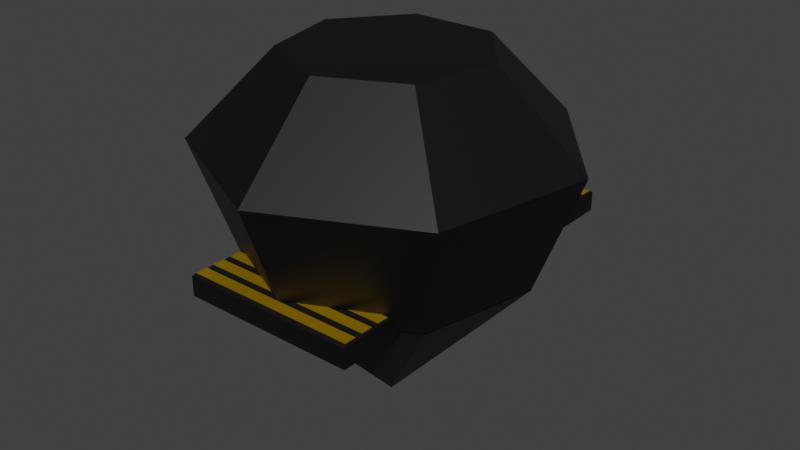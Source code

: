 # Source: Miner.blend  (saved by Blender 5.1.29; exported with 4.5.12 LTS)
import bpy
from mathutils import Matrix  # noqa: F401  (used for matrix-valued properties, if any)

bpy.ops.wm.read_factory_settings(use_empty=True)
scene = bpy.context.scene
scene.name = 'Scene'

# ---- collections
col_collection = bpy.data.collections.new('Collection'); scene.collection.children.link(col_collection)

# ---- materials (node trees are filled in below, after node groups)
mat_material_004 = bpy.data.materials.new('Material.004')
mat_material_002 = bpy.data.materials.new('Material.002')

# ---- material node trees
mat_material_004.use_nodes = True; mat_material_004.node_tree.nodes.clear()
_N = mat_material_004.node_tree.nodes; _L = mat_material_004.node_tree.links
n0 = _N.new('ShaderNodeBsdfPrincipled'); n0.name = 'Principled BSDF'; n0.location = (-200, 100)
n0.inputs[0].default_value = (0.03004, 0.03004, 0.03004, 1.0)
n0.inputs[1].default_value = 0.8727
n1 = _N.new('ShaderNodeOutputMaterial'); n1.name = 'Material Output'; n1.location = (200, 100)
_L.new(n0.outputs[0], n1.inputs[0])
n1.is_active_output = True
mat_material_002.use_nodes = True; mat_material_002.node_tree.nodes.clear()
_N = mat_material_002.node_tree.nodes; _L = mat_material_002.node_tree.links
n0 = _N.new('ShaderNodeBsdfPrincipled'); n0.name = 'Principled BSDF'; n0.location = (-200, 100)
n0.inputs[0].default_value = (0.8, 0.4952, 0.0, 1.0)
n0.inputs[1].default_value = 0.7545
n0.inputs[2].default_value = 0.4227
n1 = _N.new('ShaderNodeOutputMaterial'); n1.name = 'Material Output'; n1.location = (200, 100)
_L.new(n0.outputs[0], n1.inputs[0])
n1.is_active_output = True

# ---- world
world_world = bpy.data.worlds.new('World'); scene.world = world_world
world_world.use_nodes = True; world_world.node_tree.nodes.clear()
_N = world_world.node_tree.nodes; _L = world_world.node_tree.links
n0 = _N.new('ShaderNodeOutputWorld'); n0.name = 'World Output'; n0.location = (200, 100)
n1 = _N.new('ShaderNodeBackground'); n1.name = 'Background'; n1.location = (-200, 100)
n1.inputs[0].default_value = (0.05088, 0.05088, 0.05088, 1.0)
_L.new(n1.outputs[0], n0.inputs[0])
n0.is_active_output = True
world_world.color = (0.05088, 0.05088, 0.05088)
world_world.sun_shadow_jitter_overblur = 0.0

# ---- meshes
me_cone = bpy.data.meshes.new('Cone')
me_cone.from_pydata([(-0.2568, 0.4662, -0.2872), (-0.2568, 0.4662, -0.3683), (-1.525e-09, 0.524, -0.7706), (0.3127, 0.2494, -0.3), (-0.2568, -0.5999, -0.2872), (-0.2568, -0.5999, -0.3683), (0.39, -0.08901, -0.3), (0.2568, 0.4662, -0.2872), (0.2568, 0.4662, -0.3683), (0.4097, 0.3267, -0.7706), (0.2568, -0.5999, -0.2872), (0.2568, -0.5999, -0.3683), (0.3127, 0.2494, -0.3031), (-0.2568, -0.5438, -0.2872), (0.5108, -0.1166, -0.7706), (-0.2568, -0.4877, -0.2872), (-0.39, -0.08901, -0.3), (-0.2568, -0.4316, -0.2872), (0.3899, -0.089, -0.3031), (-0.2568, -0.3755, -0.2872), (-0.3127, 0.2494, -0.3), (-0.2568, -0.3193, -0.2872), (0.1364, -0.3299, -0.6428), (-0.2568, -0.2632, -0.2872), (0.0, 0.0, 0.3), (0.1065, -0.2679, -0.3832), (-0.1364, -0.3299, -0.6428), (-0.1065, -0.2679, -0.3832), (-0.5108, -0.1166, -0.7706), (-0.3899, -0.089, -0.3031), (-0.4097, 0.3267, -0.7706), (-0.3127, 0.2494, -0.3031), (-2.175e-09, 0.2822, -1.119), (0.2207, 0.176, -1.119), (-0.2568, 0.2979, -0.2872), (0.2751, -0.0628, -1.119), (-0.2568, 0.354, -0.2872), (0.1225, -0.2543, -1.119), (-0.2568, 0.4101, -0.2872), (-0.1225, -0.2543, -1.119), (-0.2568, 0.4101, -0.3683), (-0.2751, -0.0628, -1.119), (-0.2568, 0.354, -0.3683), (-0.2207, 0.176, -1.119), (-0.2568, 0.2979, -0.3683), (0.2273, -0.4721, -0.7706), (-0.2273, -0.4721, -0.7706), (0.149, -0.4507, -0.6572), (-0.149, -0.4507, -0.6572), (-0.2568, -0.3193, -0.3683), (-0.2568, -0.3755, -0.3683), (-0.2568, -0.4316, -0.3683), (-0.2568, -0.4877, -0.3683), (-0.2568, -0.5438, -0.3683), (0.2568, 0.4101, -0.2872), (0.2568, 0.354, -0.2872), (0.2568, 0.2979, -0.2872), (0.2568, -0.2632, -0.2872), (0.2568, -0.3193, -0.2872), (0.2568, -0.3755, -0.2872), (0.2568, -0.4316, -0.2872), (0.2568, -0.4877, -0.2872), (0.2568, -0.5438, -0.2872), (0.2568, -0.5438, -0.3683), (0.2568, -0.4877, -0.3683), (0.2568, -0.4316, -0.3683), (0.2568, -0.3755, -0.3683), (0.2568, -0.3193, -0.3683), (0.2568, 0.2979, -0.3683), (0.2568, 0.354, -0.3683), (0.2568, 0.4101, -0.3683), (0.2517, 0.4205, -0.3766), (-0.2517, 0.4205, -0.3766), (-0.2517, 0.4557, -0.3766), (0.2517, 0.4557, -0.3766), (0.2517, -0.5894, -0.3766), (-0.2517, -0.5894, -0.3766), (-0.2517, -0.5542, -0.3766), (0.2517, -0.5542, -0.3766), (0.2517, -0.5333, -0.3766), (-0.2517, -0.5333, -0.3766), (-0.2517, -0.4981, -0.3766), (0.2517, -0.4981, -0.3766), (0.2517, -0.4772, -0.3766), (-0.2517, -0.4772, -0.3766), (-0.2517, -0.442, -0.3766), (0.2517, -0.442, -0.3766), (0.2517, -0.4211, -0.3766), (-0.2517, -0.4211, -0.3766), (-0.2517, -0.3859, -0.3766), (0.2517, -0.3859, -0.3766), (0.2517, -0.365, -0.3766), (-0.2517, -0.365, -0.3766), (-0.2517, -0.3298, -0.3766), (0.2517, -0.3298, -0.3766), (0.2517, -0.3089, -0.3766), (-0.2517, -0.3089, -0.3766), (0.2517, 0.3083, -0.3766), (-0.2517, 0.3083, -0.3766), (-0.2517, 0.3435, -0.3766), (0.2517, 0.3435, -0.3766), (0.2517, 0.3644, -0.3766), (-0.2517, 0.3644, -0.3766), (-0.2517, 0.3996, -0.3766), (0.2517, 0.3996, -0.3766), (0.07787, 0.354, -0.2872), (0.0, 0.3915, -0.2872), (0.2568, 0.2678, -0.2872), (0.2568, 0.2763, -0.3), (0.1944, 0.2979, -0.2872), (0.1965, -0.3193, -0.2872), (0.1699, -0.3527, -0.2872), (0.2412, -0.2632, -0.2872), (0.2568, -0.256, -0.3), (0.2568, -0.2437, -0.2872), (-0.1699, -0.3527, -0.2872), (-0.1965, -0.3193, -0.2872), (-0.2568, -0.2437, -0.2872), (-0.2568, -0.256, -0.3), (-0.2412, -0.2632, -0.2872), (-0.2568, 0.1295, -0.3), (-0.2568, 0.2763, -0.3), (-0.2568, 0.2418, -0.3), (-0.2568, 0.1856, -0.3), (0.2568, 0.1295, -0.3), (0.2568, 0.1856, -0.3), (0.2568, 0.2418, -0.3), (0.2568, -0.2071, -0.3), (-0.2568, -0.2071, -0.3), (-0.2568, -0.151, -0.3), (-0.2568, -0.0949, -0.3), (-0.2568, 0.07343, -0.3), (-0.2568, -0.03879, -0.3), (-0.2568, 0.01732, -0.3), (0.2568, -0.151, -0.3), (0.2568, -0.0949, -0.3), (0.2568, 0.07343, -0.3), (0.2568, -0.03879, -0.3), (0.2568, 0.01732, -0.3), (-0.1944, 0.2979, -0.2872), (-0.2568, 0.2678, -0.2872), (-0.07787, 0.354, -0.2872), (0.01492, 0.4101, -0.3683), (-2.364e-10, 0.4192, -0.3755), (0.1143, 0.3644, -0.3766), (0.1314, 0.354, -0.3683), (0.04119, 0.3996, -0.3766), (0.2308, 0.3083, -0.3766), (0.2568, 0.2763, -0.3031), (0.2554, 0.2949, -0.3707), (0.2568, 0.2936, -0.3683), (0.248, 0.2979, -0.3683), (0.1577, 0.3435, -0.3766), (0.2262, -0.3193, -0.3683), (0.2371, -0.3089, -0.3766), (0.2568, -0.281, -0.3683), (0.2568, -0.256, -0.3031), (0.2568, -0.2632, -0.322), (0.2517, -0.2905, -0.3766), (0.1811, -0.3761, -0.3688), (0.1923, -0.365, -0.3766), (0.1814, -0.3755, -0.3683), (0.2204, -0.3298, -0.3766), (-0.1814, -0.3755, -0.3683), (-0.1811, -0.3761, -0.3688), (-0.2204, -0.3298, -0.3766), (-0.1923, -0.365, -0.3766), (-0.2371, -0.3089, -0.3766), (-0.2517, -0.2905, -0.3766), (-0.2568, -0.256, -0.3031), (-0.2568, -0.2632, -0.322), (-0.2568, -0.281, -0.3683), (-0.2262, -0.3193, -0.3683), (0.2568, -0.2071, -0.3031), (0.2568, -0.151, -0.3031), (0.2568, -0.0949, -0.3031), (0.2568, -0.03879, -0.3031), (-0.2568, 0.2763, -0.3031), (-0.2568, -0.2071, -0.3031), (-0.2568, -0.03879, -0.3031), (-0.2568, -0.151, -0.3031), (-0.2568, -0.0949, -0.3031), (0.2568, 0.01732, -0.3031), (0.2568, 0.07343, -0.3031), (0.2568, 0.1295, -0.3031), (-0.2568, 0.01732, -0.3031), (-0.2568, 0.07343, -0.3031), (-0.2568, 0.1295, -0.3031), (-0.2568, 0.1856, -0.3031), (0.2568, 0.2418, -0.3031), (0.2568, 0.1856, -0.3031), (-0.2568, 0.2418, -0.3031), (-0.2568, 0.2936, -0.3683), (-0.248, 0.2979, -0.3683), (-0.2554, 0.2949, -0.3707), (-0.1577, 0.3435, -0.3766), (-0.1143, 0.3644, -0.3766), (-0.1314, 0.354, -0.3683), (-0.2308, 0.3083, -0.3766), (-0.01492, 0.4101, -0.3683), (-0.04119, 0.3996, -0.3766), (0.1164, -0.3831, -0.3744), (-0.1164, -0.3831, -0.3744), (0.1154, -0.3769, -0.3694), (0.1149, -0.365, -0.3766), (0.1114, -0.3284, -0.3755), (0.1117, -0.3298, -0.3766), (0.1151, -0.3735, -0.3699), (-0.1154, -0.3769, -0.3694), (-0.1151, -0.3735, -0.3699), (-0.1114, -0.3284, -0.3755), (-0.1149, -0.365, -0.3766), (-0.1117, -0.3298, -0.3766)], [], [(106, 24, 3, 108, 107, 109, 105), (24, 6, 3), (113, 6, 24, 111, 110, 112, 114), (111, 24, 115), (115, 24, 16, 118, 117, 119, 116), (3, 6, 113, 127, 134, 135, 137, 138, 136, 124, 125, 126, 108), (16, 20, 121, 122, 123, 120, 131, 133, 132, 130, 129, 128, 118), (24, 20, 16), (20, 24, 106, 141, 139, 140, 121), (148, 12, 9, 2, 143, 142, 146, 144, 145, 152, 147, 151, 149, 150), (9, 12, 18, 14), (161, 159, 45, 14, 18, 156, 157, 155, 158, 154, 153, 162, 160), (22, 25, 27, 26), (166, 165, 172, 167, 168, 171, 170, 169, 29, 28, 46, 164, 163), (156, 18, 12, 148, 189, 190, 184, 183, 182, 176, 175, 174, 173), (31, 29, 169, 178, 180, 181, 179, 185, 186, 187, 188, 191, 177), (28, 29, 31, 30), (143, 2, 30, 31, 177, 192, 194, 193, 198, 195, 197, 196, 200, 199), (9, 14, 35, 33), (41, 43, 32, 33, 35, 37, 39), (46, 28, 41, 39), (2, 9, 33, 32), (14, 45, 37, 35), (28, 30, 43, 41), (45, 46, 39, 37), (30, 2, 32, 43), (47, 45, 159, 201), (47, 48, 46, 45), (164, 46, 48, 202), (205, 25, 22, 47, 201, 203, 207, 204, 206), (22, 26, 48, 47), (207, 203, 208, 209), (210, 27, 25, 205), (209, 208, 202, 48, 26, 27, 210, 212, 211), (13, 53, 5, 4), (4, 5, 11, 10), (54, 70, 8, 7), (7, 8, 1, 0), (38, 54, 7, 0), (71, 72, 73, 74), (75, 76, 77, 78), (79, 80, 81, 82), (83, 84, 85, 86), (87, 88, 89, 90), (166, 92, 93, 165), (162, 94, 91, 160), (212, 206, 204, 211), (168, 167, 96), (95, 154, 158), (99, 195, 198, 98), (152, 100, 97, 147), (103, 200, 196, 102), (146, 104, 101, 144), (4, 10, 62, 13), (13, 62, 61, 15), (15, 61, 60, 17), (17, 60, 59, 19), (21, 19, 59, 58, 110, 111, 115, 116), (110, 58, 57, 112), (23, 21, 116, 119), (112, 57, 114), (117, 23, 119), (107, 56, 109), (34, 140, 139), (56, 55, 105, 109), (36, 34, 139, 141), (55, 54, 38, 36, 141, 106, 105), (10, 11, 63, 62), (62, 63, 64, 61), (61, 64, 65, 60), (60, 65, 66, 59), (59, 66, 67, 58), (157, 57, 58, 67, 155), (173, 127, 113, 114, 57, 157, 156), (174, 134, 127, 173), (175, 135, 134, 174), (176, 137, 135, 175), (182, 138, 137, 176), (183, 136, 138, 182), (184, 124, 136, 183), (190, 125, 124, 184), (189, 126, 125, 190), (150, 68, 56, 107, 108, 126, 189, 148), (56, 68, 69, 55), (55, 69, 70, 54), (0, 1, 40, 38), (38, 40, 42, 36), (36, 42, 44, 34), (191, 122, 121, 140, 34, 44, 192, 177), (123, 122, 191, 188), (120, 123, 188, 187), (131, 120, 187, 186), (133, 131, 186, 185), (132, 133, 185, 179), (130, 132, 179, 181), (129, 130, 181, 180), (128, 129, 180, 178), (23, 117, 118, 128, 178, 169, 170), (49, 21, 23, 170, 171), (21, 49, 50, 19), (19, 50, 51, 17), (17, 51, 52, 15), (15, 52, 53, 13), (72, 71, 70, 142, 143, 199, 40), (40, 1, 73, 72), (1, 8, 74, 73), (8, 70, 71, 74), (11, 5, 76, 75), (5, 53, 77, 76), (53, 63, 78, 77), (63, 11, 75, 78), (63, 53, 80, 79), (53, 52, 81, 80), (52, 64, 82, 81), (64, 63, 79, 82), (64, 52, 84, 83), (52, 51, 85, 84), (51, 65, 86, 85), (65, 64, 83, 86), (65, 51, 88, 87), (51, 50, 89, 88), (201, 159, 161, 66, 90, 89, 50, 163, 164, 202, 208, 203), (66, 65, 87, 90), (163, 50, 92, 166), (91, 66, 161, 160), (211, 204, 207, 209), (50, 49, 93, 92), (94, 162, 153, 67), (165, 93, 49, 172), (205, 206, 212, 210), (67, 66, 91, 94), (172, 49, 96, 167), (67, 153, 154, 95), (168, 96, 49, 171), (155, 67, 95, 158), (192, 44, 194), (149, 151, 68), (44, 193, 194), (149, 68, 150), (98, 198, 193, 44), (147, 97, 68, 151), (44, 42, 99, 98), (145, 69, 100, 152), (42, 197, 195, 99), (69, 68, 97, 100), (102, 196, 197, 42), (144, 101, 69, 145), (42, 40, 103, 102), (142, 70, 104, 146), (40, 199, 200, 103), (70, 69, 101, 104)])
me_cone.polygons.foreach_set('material_index', [0, 0, 0, 0, 0, 0, 0, 0, 0, 0, 0, 0, 0, 0, 0, 0, 0, 0, 0, 0, 0, 0, 0, 0, 0, 0, 0, 0, 0, 0, 0, 0, 1, 0, 0, 0, 0, 0, 0, 1, 1, 1, 1, 1, 1, 1, 0, 1, 1, 1, 1, 1, 1, 0, 0, 0, 0, 0, 0, 0, 0, 0, 0, 0, 0, 0, 0, 0, 0, 0, 0, 0, 0, 0, 0, 0, 0, 0, 0, 0, 0, 0, 0, 0, 0, 0, 0, 0, 0, 0, 0, 0, 0, 0, 0, 0, 0, 0, 0, 0, 0, 0, 0, 0, 0, 0, 0, 0, 0, 0, 0, 0, 0, 0, 0, 0, 0, 0, 0, 0, 0, 0, 0, 0, 0, 0, 0, 0, 0, 0, 0, 0, 0, 0, 0, 0, 0, 0, 0, 0, 0, 0, 0, 0, 0, 0, 0, 0, 0, 0, 0])
_uv = me_cone.uv_layers.new(name='UVMap')
_uv.uv.foreach_set('vector', [0.25, 0.4849, 0.25, 0.25, 0.4376, 0.3996, 0.4041, 0.4158, 0.4041, 0.4107, 0.3666, 0.4287, 0.2967, 0.4624, 0.25, 0.25, 0.484, 0.1966, 0.4376, 0.3996, 0.4041, 0.09638, 0.484, 0.1966, 0.25, 0.25, 0.3519, 0.03838, 0.3679, 0.0584, 0.3947, 0.09206, 0.4041, 0.1038, 0.3519, 0.03838, 0.25, 0.25, 0.1481, 0.03838, 0.1481, 0.03838, 0.25, 0.25, 0.01602, 0.1966, 0.09594, 0.09638, 0.09594, 0.1038, 0.1053, 0.09206, 0.1321, 0.0584, 0.9376, 0.3996, 0.984, 0.1966, 0.9041, 0.09638, 0.9041, 0.1257, 0.9041, 0.1594, 0.9041, 0.1931, 0.9041, 0.2267, 0.9041, 0.2604, 0.9041, 0.2941, 0.9041, 0.3277, 0.9041, 0.3614, 0.9041, 0.3951, 0.9041, 0.4158, 0.516, 0.1966, 0.5624, 0.3996, 0.5959, 0.4158, 0.5959, 0.3951, 0.5959, 0.3614, 0.5959, 0.3277, 0.5959, 0.2941, 0.5959, 0.2604, 0.5959, 0.2267, 0.5959, 0.1931, 0.5959, 0.1594, 0.5959, 0.1257, 0.5959, 0.09638, 0.25, 0.25, 0.06236, 0.3996, 0.01602, 0.1966, 0.06236, 0.3996, 0.25, 0.25, 0.25, 0.4849, 0.2033, 0.4624, 0.1334, 0.4287, 0.09594, 0.4107, 0.09594, 0.4158, 0.8827, 1.0, 0.8571, 1.0, 0.8571, 0.5, 1.0, 0.5, 1.0, 0.9225, 0.9938, 0.9302, 0.9826, 0.9213, 0.9506, 0.9213, 0.9427, 0.9302, 0.9313, 0.9213, 0.899, 0.9213, 0.8909, 0.9302, 0.8878, 0.9277, 0.887, 0.9302, 0.8571, 0.5, 0.8571, 1.0, 0.7143, 1.0, 0.7143, 0.5, 0.5717, 0.9302, 0.5714, 0.9297, 0.5714, 0.5, 0.7143, 0.5, 0.7143, 1.0, 0.6264, 1.0, 0.6241, 0.9797, 0.619, 0.9302, 0.6149, 0.9213, 0.6055, 0.9213, 0.5994, 0.9302, 0.595, 0.9213, 0.5776, 0.9213, 0.5448, 0.6112, 0.5417, 0.8888, 0.4583, 0.8888, 0.4552, 0.6112, 0.4224, 0.9213, 0.405, 0.9213, 0.4006, 0.9302, 0.3945, 0.9213, 0.3851, 0.9213, 0.381, 0.9302, 0.3759, 0.9797, 0.3736, 1.0, 0.2857, 1.0, 0.2857, 0.5, 0.4286, 0.5, 0.4286, 0.9297, 0.4283, 0.9302, 0.4041, 0.0964, 0.484, 0.1966, 0.4376, 0.3996, 0.4041, 0.4158, 0.4041, 0.3951, 0.4041, 0.3614, 0.4041, 0.3277, 0.4041, 0.2941, 0.4041, 0.2604, 0.4041, 0.2267, 0.4041, 0.1931, 0.4041, 0.1594, 0.4041, 0.1257, 0.06236, 0.3996, 0.01602, 0.1966, 0.09592, 0.0964, 0.09592, 0.1257, 0.09592, 0.1594, 0.09592, 0.1931, 0.09592, 0.2267, 0.09592, 0.2604, 0.09592, 0.2941, 0.09592, 0.3277, 0.09592, 0.3614, 0.09592, 0.3951, 0.09592, 0.4158, 0.2857, 0.5, 0.2857, 1.0, 0.1429, 1.0, 0.1429, 0.5, 2.98e-08, 0.9225, 2.98e-08, 0.5, 0.1429, 0.5, 0.1429, 1.0, 0.1173, 1.0, 0.113, 0.9302, 0.1122, 0.9277, 0.1091, 0.9302, 0.101, 0.9213, 0.06865, 0.9213, 0.05733, 0.9302, 0.04942, 0.9213, 0.01741, 0.9213, 0.006244, 0.9302, 0.8571, 0.5, 0.7143, 0.5, 0.7143, 0.5, 0.8571, 0.5, 0.516, 0.1966, 0.5624, 0.3996, 0.75, 0.49, 0.9376, 0.3996, 0.984, 0.1966, 0.8541, 0.03377, 0.6459, 0.03377, 0.4286, 0.5, 0.2857, 0.5, 0.2857, 0.5, 0.4286, 0.5, 1.0, 0.5, 0.8571, 0.5, 0.8571, 0.5, 1.0, 0.5, 0.7143, 0.5, 0.5714, 0.5, 0.5714, 0.5, 0.7143, 0.5, 0.2857, 0.5, 0.1429, 0.5, 0.1429, 0.5, 0.2857, 0.5, 0.5714, 0.5, 0.4286, 0.5, 0.4286, 0.5, 0.5714, 0.5, 0.1429, 0.5, 2.98e-08, 0.5, 2.98e-08, 0.5, 0.1429, 0.5, 0.5487, 0.5958, 0.5714, 0.5, 0.5714, 0.9297, 0.5457, 0.8983, 0.5487, 0.5958, 0.4513, 0.5958, 0.4286, 0.5, 0.5714, 0.5, 0.4286, 0.9297, 0.4286, 0.5, 0.4513, 0.5958, 0.4543, 0.8983, 0.5438, 0.897, 0.5417, 0.8888, 0.5448, 0.6112, 0.5487, 0.5958, 0.5457, 0.8983, 0.5454, 0.9035, 0.5453, 0.9031, 0.545, 0.8959, 0.5438, 0.8959, 0.5448, 0.6112, 0.4552, 0.6112, 0.4513, 0.5958, 0.5487, 0.5958, 0.5453, 0.9031, 0.5454, 0.9035, 0.4546, 0.9035, 0.4547, 0.9031, 0.4562, 0.897, 0.4583, 0.8888, 0.5417, 0.8888, 0.5438, 0.897, 0.4547, 0.9031, 0.4546, 0.9035, 0.4543, 0.8983, 0.4513, 0.5958, 0.4552, 0.6112, 0.4583, 0.8888, 0.4562, 0.897, 0.4562, 0.8959, 0.455, 0.8959, 0.375, 0.2368, 0.625, 0.2368, 0.625, 0.25, 0.375, 0.25, 0.375, 0.25, 0.625, 0.25, 0.625, 0.5, 0.375, 0.5, 0.375, 0.7368, 0.625, 0.7368, 0.625, 0.75, 0.375, 0.75, 0.375, 0.75, 0.625, 0.75, 0.625, 1.0, 0.375, 1.0, 0.125, 0.7368, 0.375, 0.7368, 0.375, 0.75, 0.125, 0.75, 0.6275, 0.7393, 0.8725, 0.7393, 0.8725, 0.7475, 0.6275, 0.7475, 0.6275, 0.5025, 0.8725, 0.5025, 0.8725, 0.5107, 0.6275, 0.5107, 0.6275, 0.5156, 0.8725, 0.5156, 0.8725, 0.5239, 0.6275, 0.5239, 0.6275, 0.5288, 0.8725, 0.5288, 0.8725, 0.537, 0.6275, 0.537, 0.6275, 0.5419, 0.8725, 0.5419, 0.8725, 0.5502, 0.6275, 0.5502, 0.8436, 0.5551, 0.8725, 0.5551, 0.8725, 0.5633, 0.8573, 0.5633, 0.6427, 0.5633, 0.6275, 0.5633, 0.6275, 0.5551, 0.6564, 0.5551, 0.8044, 0.5633, 0.6956, 0.5633, 0.694, 0.5551, 0.806, 0.5551, 0.8725, 0.5726, 0.8654, 0.5682, 0.8725, 0.5682, 0.6275, 0.5682, 0.6346, 0.5682, 0.6275, 0.5726, 0.8725, 0.7212, 0.8268, 0.7212, 0.8624, 0.713, 0.8725, 0.713, 0.6732, 0.7212, 0.6275, 0.7212, 0.6275, 0.713, 0.6376, 0.713, 0.8725, 0.7344, 0.7701, 0.7344, 0.8056, 0.7261, 0.8725, 0.7261, 0.7299, 0.7344, 0.6275, 0.7344, 0.6275, 0.7261, 0.6944, 0.7261, 0.125, 0.5, 0.375, 0.5, 0.375, 0.5132, 0.125, 0.5132, 0.125, 0.5132, 0.375, 0.5132, 0.375, 0.5263, 0.125, 0.5263, 0.125, 0.5263, 0.375, 0.5263, 0.375, 0.5395, 0.125, 0.5395, 0.125, 0.5395, 0.375, 0.5395, 0.375, 0.5526, 0.125, 0.5526, 0.125, 0.5658, 0.125, 0.5526, 0.375, 0.5526, 0.375, 0.5658, 0.3456, 0.5658, 0.3327, 0.558, 0.1673, 0.558, 0.1544, 0.5658, 0.3456, 0.5658, 0.375, 0.5658, 0.375, 0.5789, 0.3674, 0.5789, 0.125, 0.5789, 0.125, 0.5658, 0.1544, 0.5658, 0.1326, 0.5789, 0.3674, 0.5789, 0.375, 0.5789, 0.375, 0.5835, 0.125, 0.5835, 0.125, 0.5789, 0.1326, 0.5789, 0.375, 0.7035, 0.375, 0.7105, 0.3446, 0.7105, 0.125, 0.7105, 0.125, 0.7035, 0.1554, 0.7105, 0.375, 0.7105, 0.375, 0.7237, 0.2879, 0.7237, 0.3446, 0.7105, 0.125, 0.7237, 0.125, 0.7105, 0.1554, 0.7105, 0.2121, 0.7237, 0.375, 0.7237, 0.375, 0.7368, 0.125, 0.7368, 0.125, 0.7237, 0.2121, 0.7237, 0.25, 0.7325, 0.2879, 0.7237, 0.375, 0.5, 0.625, 0.5, 0.625, 0.5132, 0.375, 0.5132, 0.375, 0.5132, 0.625, 0.5132, 0.625, 0.5263, 0.375, 0.5263, 0.375, 0.5263, 0.625, 0.5263, 0.625, 0.5395, 0.375, 0.5395, 0.375, 0.5395, 0.625, 0.5395, 0.625, 0.5526, 0.375, 0.5526, 0.375, 0.5526, 0.625, 0.5526, 0.625, 0.5658, 0.375, 0.5658, 0.4822, 0.5789, 0.375, 0.5789, 0.375, 0.5658, 0.625, 0.5658, 0.625, 0.5748, 0.4238, 0.5921, 0.4144, 0.5921, 0.4144, 0.5806, 0.375, 0.5835, 0.375, 0.5789, 0.4822, 0.5789, 0.4238, 0.5807, 0.4238, 0.6053, 0.4144, 0.6053, 0.4144, 0.5921, 0.4238, 0.5921, 0.4238, 0.6184, 0.4144, 0.6184, 0.4144, 0.6053, 0.4238, 0.6053, 0.4238, 0.6316, 0.4144, 0.6316, 0.4144, 0.6184, 0.4238, 0.6184, 0.4238, 0.6447, 0.4144, 0.6447, 0.4144, 0.6316, 0.4238, 0.6316, 0.4238, 0.6579, 0.4144, 0.6579, 0.4144, 0.6447, 0.4238, 0.6447, 0.4238, 0.6711, 0.4144, 0.6711, 0.4144, 0.6579, 0.4238, 0.6579, 0.4238, 0.6842, 0.4144, 0.6842, 0.4144, 0.6711, 0.4238, 0.6711, 0.4238, 0.6974, 0.4144, 0.6974, 0.4144, 0.6842, 0.4238, 0.6842, 0.625, 0.7095, 0.625, 0.7105, 0.375, 0.7105, 0.375, 0.7035, 0.4144, 0.7055, 0.4144, 0.6974, 0.4238, 0.6974, 0.4238, 0.7055, 0.375, 0.7105, 0.625, 0.7105, 0.625, 0.7237, 0.375, 0.7237, 0.375, 0.7237, 0.625, 0.7237, 0.625, 0.7368, 0.375, 0.7368, 0.375, 0.0, 0.625, 0.0, 0.625, 0.01316, 0.375, 0.01316, 0.375, 0.01316, 0.625, 0.01316, 0.625, 0.02632, 0.375, 0.02632, 0.375, 0.02632, 0.625, 0.02632, 0.625, 0.03947, 0.375, 0.03947, 0.4238, 0.05263, 0.4144, 0.05263, 0.4144, 0.04452, 0.375, 0.04652, 0.375, 0.03947, 0.625, 0.03947, 0.625, 0.04047, 0.4238, 0.04453, 0.4144, 0.06579, 0.4144, 0.05263, 0.4238, 0.05263, 0.4238, 0.06579, 0.4144, 0.07895, 0.4144, 0.06579, 0.4238, 0.06579, 0.4238, 0.07895, 0.4144, 0.09211, 0.4144, 0.07895, 0.4238, 0.07895, 0.4238, 0.09211, 0.4144, 0.1053, 0.4144, 0.09211, 0.4238, 0.09211, 0.4238, 0.1053, 0.4144, 0.1184, 0.4144, 0.1053, 0.4238, 0.1053, 0.4238, 0.1184, 0.4144, 0.1316, 0.4144, 0.1184, 0.4238, 0.1184, 0.4238, 0.1316, 0.4144, 0.1447, 0.4144, 0.1316, 0.4238, 0.1316, 0.4238, 0.1447, 0.4144, 0.1579, 0.4144, 0.1447, 0.4238, 0.1447, 0.4238, 0.1579, 0.375, 0.1711, 0.375, 0.1665, 0.4144, 0.1694, 0.4144, 0.1579, 0.4238, 0.1579, 0.4238, 0.1693, 0.4822, 0.1711, 0.625, 0.1842, 0.375, 0.1842, 0.375, 0.1711, 0.4822, 0.1711, 0.625, 0.1752, 0.375, 0.1842, 0.625, 0.1842, 0.625, 0.1974, 0.375, 0.1974, 0.375, 0.1974, 0.625, 0.1974, 0.625, 0.2105, 0.375, 0.2105, 0.375, 0.2105, 0.625, 0.2105, 0.625, 0.2237, 0.375, 0.2237, 0.375, 0.2237, 0.625, 0.2237, 0.625, 0.2368, 0.375, 0.2368, 0.8725, 0.7393, 0.6275, 0.7393, 0.625, 0.7368, 0.7427, 0.7368, 0.75, 0.739, 0.7573, 0.7368, 0.875, 0.7368, 0.875, 0.7368, 0.875, 0.75, 0.8725, 0.7475, 0.8725, 0.7393, 0.875, 0.75, 0.625, 0.75, 0.6275, 0.7475, 0.8725, 0.7475, 0.625, 0.75, 0.625, 0.7368, 0.6275, 0.7393, 0.6275, 0.7475, 0.625, 0.5, 0.875, 0.5, 0.8725, 0.5025, 0.6275, 0.5025, 0.875, 0.5, 0.875, 0.5132, 0.8725, 0.5107, 0.8725, 0.5025, 0.875, 0.5132, 0.625, 0.5132, 0.6275, 0.5107, 0.8725, 0.5107, 0.625, 0.5132, 0.625, 0.5, 0.6275, 0.5025, 0.6275, 0.5107, 0.625, 0.5132, 0.875, 0.5132, 0.8725, 0.5156, 0.6275, 0.5156, 0.875, 0.5132, 0.875, 0.5263, 0.8725, 0.5239, 0.8725, 0.5156, 0.875, 0.5263, 0.625, 0.5263, 0.6275, 0.5239, 0.8725, 0.5239, 0.625, 0.5263, 0.625, 0.5132, 0.6275, 0.5156, 0.6275, 0.5239, 0.625, 0.5263, 0.875, 0.5263, 0.8725, 0.5288, 0.6275, 0.5288, 0.875, 0.5263, 0.875, 0.5395, 0.8725, 0.537, 0.8725, 0.5288, 0.875, 0.5395, 0.625, 0.5395, 0.6275, 0.537, 0.8725, 0.537, 0.625, 0.5395, 0.625, 0.5263, 0.6275, 0.5288, 0.6275, 0.537, 0.625, 0.5395, 0.875, 0.5395, 0.8725, 0.5419, 0.6275, 0.5419, 0.875, 0.5395, 0.875, 0.5526, 0.8725, 0.5502, 0.8725, 0.5419, 0.6933, 0.5508, 0.6618, 0.5525, 0.6617, 0.5526, 0.625, 0.5526, 0.6275, 0.5502, 0.8725, 0.5502, 0.875, 0.5526, 0.8383, 0.5526, 0.8382, 0.5525, 0.8067, 0.5508, 0.8062, 0.5523, 0.6938, 0.5523, 0.625, 0.5526, 0.625, 0.5395, 0.6275, 0.5419, 0.6275, 0.5502, 0.8383, 0.5526, 0.875, 0.5526, 0.8725, 0.5551, 0.8436, 0.5551, 0.6275, 0.5551, 0.625, 0.5526, 0.6617, 0.5526, 0.6564, 0.5551, 0.806, 0.5551, 0.694, 0.5551, 0.694, 0.5531, 0.806, 0.5531, 0.875, 0.5526, 0.875, 0.5658, 0.8725, 0.5633, 0.8725, 0.5551, 0.6275, 0.5633, 0.6427, 0.5633, 0.6399, 0.5658, 0.625, 0.5658, 0.8573, 0.5633, 0.8725, 0.5633, 0.875, 0.5658, 0.8601, 0.5658, 0.6957, 0.5637, 0.6956, 0.5633, 0.8044, 0.5633, 0.8043, 0.5637, 0.625, 0.5658, 0.625, 0.5526, 0.6275, 0.5551, 0.6275, 0.5633, 0.8601, 0.5658, 0.875, 0.5658, 0.8725, 0.5682, 0.8654, 0.5682, 0.625, 0.5658, 0.6399, 0.5658, 0.6346, 0.5682, 0.6275, 0.5682, 0.8725, 0.5726, 0.8725, 0.5682, 0.875, 0.5658, 0.875, 0.5748, 0.625, 0.5748, 0.625, 0.5658, 0.6275, 0.5682, 0.6275, 0.5726, 0.875, 0.7095, 0.875, 0.7105, 0.8743, 0.7098, 0.6257, 0.7098, 0.6293, 0.7105, 0.625, 0.7105, 0.875, 0.7105, 0.8707, 0.7105, 0.8743, 0.7098, 0.6257, 0.7098, 0.625, 0.7105, 0.625, 0.7095, 0.8725, 0.713, 0.8624, 0.713, 0.8707, 0.7105, 0.875, 0.7105, 0.6376, 0.713, 0.6275, 0.713, 0.625, 0.7105, 0.6293, 0.7105, 0.875, 0.7105, 0.875, 0.7237, 0.8725, 0.7212, 0.8725, 0.713, 0.686, 0.7237, 0.625, 0.7237, 0.6275, 0.7212, 0.6732, 0.7212, 0.875, 0.7237, 0.814, 0.7237, 0.8268, 0.7212, 0.8725, 0.7212, 0.625, 0.7237, 0.625, 0.7105, 0.6275, 0.713, 0.6275, 0.7212, 0.8725, 0.7261, 0.8056, 0.7261, 0.814, 0.7237, 0.875, 0.7237, 0.6944, 0.7261, 0.6275, 0.7261, 0.625, 0.7237, 0.686, 0.7237, 0.875, 0.7237, 0.875, 0.7368, 0.8725, 0.7344, 0.8725, 0.7261, 0.7427, 0.7368, 0.625, 0.7368, 0.6275, 0.7344, 0.7299, 0.7344, 0.875, 0.7368, 0.7573, 0.7368, 0.7701, 0.7344, 0.8725, 0.7344, 0.625, 0.7368, 0.625, 0.7237, 0.6275, 0.7261, 0.6275, 0.7344])
me_cone.materials.append(mat_material_004)
me_cone.materials.append(mat_material_002)
me_cone.update()

# ---- objects
ob_cone = bpy.data.objects.new('Cone', me_cone)

# ---- transforms, parenting, visibility, modifiers, constraints
ob_cone.location = (0.0, 0.0, -0.3352)
ob_cone.rotation_euler = (-3.142, -0.0, 0.0)
ob_cone.scale = (0.8656, 0.8656, 0.6163)

# ---- collection membership
col_collection.objects.link(ob_cone)

# ---- scene / render settings (as saved in the file)
scene.frame_start = 1; scene.frame_end = 250; scene.frame_set(1)
scene.render.engine = 'BLENDER_EEVEE_NEXT'
scene.render.filter_size = 1.68
scene.render.bake_bias = 0.0
scene.render.bake_samples = 0
scene.render.compositor_device = 'GPU'
scene.render.compositor_denoise_device = 'GPU'
scene.render.compositor_denoise_preview_quality = 'HIGH'
scene.render.compositor_denoise_final_quality = 'BALANCED'
scene.cycles.sampling_pattern = 'TABULATED_SOBOL'
scene.eevee.taa_samples = 27
scene.eevee.volumetric_samples = 71
scene.eevee.volumetric_sample_distribution = 0.6086
scene.eevee.use_volume_custom_range = False
scene.eevee.ray_tracing_options.screen_trace_thickness = 1.5
scene.eevee.ray_tracing_options.trace_max_roughness = 0.4815
scene.eevee.ray_tracing_options.screen_trace_quality = 0.1049
scene.eevee.use_raytracing = True
scene.view_settings.exposure = -0.1235
scene.view_settings.gamma = 1.123
bpy.context.view_layer.update()

# ---- added for rendering (the .blend has no active camera and no usable light): camera, sun
cam_auto = bpy.data.cameras.new('AutoCamera')
cam_auto.lens = 50.0
cam_auto.sensor_width = 36.0
cam_auto.clip_end = 1000.0
ob_auto_camera = bpy.data.objects.new('AutoCamera', cam_auto)
scene.collection.objects.link(ob_auto_camera)
ob_auto_camera.location = (1.46087, -1.72019, 1.08576)
ob_auto_camera.rotation_euler = (1.09748, -7.21219e-08, 0.694738)
scene.camera = ob_auto_camera
light_auto_sun = bpy.data.lights.new('AutoSun', 'SUN')
light_auto_sun.energy = 3.0
light_auto_sun.angle = 0.0523599
ob_auto_sun = bpy.data.objects.new('AutoSun', light_auto_sun)
scene.collection.objects.link(ob_auto_sun)
ob_auto_sun.rotation_euler = (0.872665, 0.174533, 0.523599)
bpy.context.view_layer.update()
